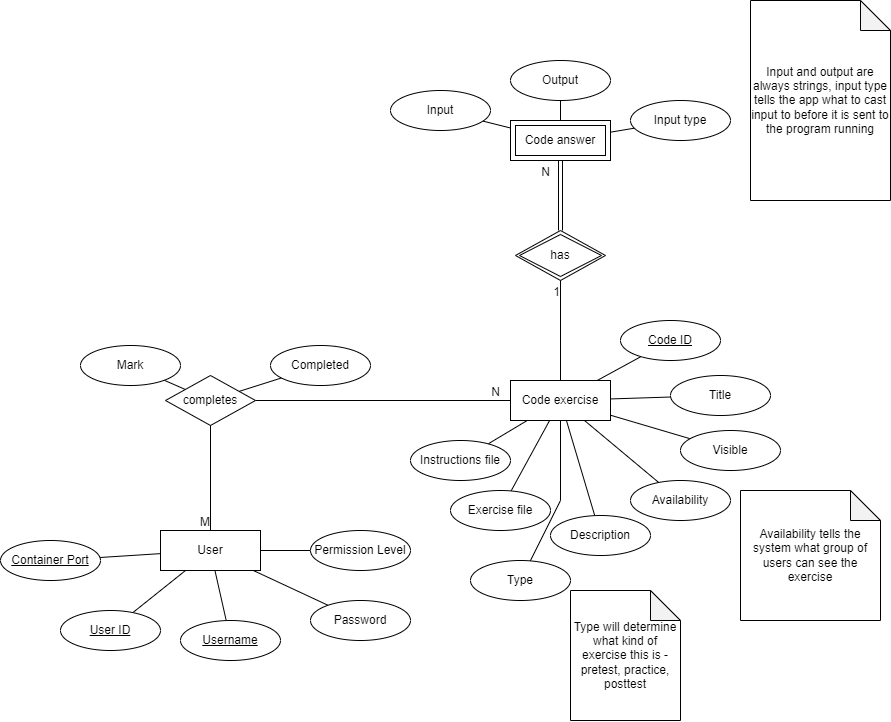

The diagram above was exported from draw.io. Its source (the exported page's mxGraphModel, read from the mxfile embedded in the PNG):
<mxGraphModel dx="928" dy="1337" grid="1" gridSize="10" guides="1" tooltips="1" connect="1" arrows="1" fold="1" page="1" pageScale="1" pageWidth="1100" pageHeight="850" math="0" shadow="0">
  <root>
    <mxCell id="0" />
    <mxCell id="1" parent="0" />
    <mxCell id="dMR4wc-lwgMmKjPJo8L4-10" value="Code exercise" style="whiteSpace=wrap;html=1;align=center;" parent="1" vertex="1">
      <mxGeometry x="810" y="250" width="100" height="40" as="geometry" />
    </mxCell>
    <mxCell id="dMR4wc-lwgMmKjPJo8L4-12" value="User" style="whiteSpace=wrap;html=1;align=center;" parent="1" vertex="1">
      <mxGeometry x="460" y="400" width="100" height="40" as="geometry" />
    </mxCell>
    <mxCell id="dMR4wc-lwgMmKjPJo8L4-36" style="rounded=0;orthogonalLoop=1;jettySize=auto;html=1;endArrow=none;endFill=0;" parent="1" source="dMR4wc-lwgMmKjPJo8L4-10" target="dMR4wc-lwgMmKjPJo8L4-35" edge="1">
      <mxGeometry relative="1" as="geometry">
        <Array as="points">
          <mxPoint x="860" y="370" />
        </Array>
      </mxGeometry>
    </mxCell>
    <mxCell id="dMR4wc-lwgMmKjPJo8L4-39" style="rounded=0;orthogonalLoop=1;jettySize=auto;html=1;endArrow=none;endFill=0;" parent="1" source="dMR4wc-lwgMmKjPJo8L4-28" target="dMR4wc-lwgMmKjPJo8L4-38" edge="1">
      <mxGeometry relative="1" as="geometry" />
    </mxCell>
    <mxCell id="dMR4wc-lwgMmKjPJo8L4-28" value="completes" style="shape=rhombus;perimeter=rhombusPerimeter;whiteSpace=wrap;html=1;align=center;" parent="1" vertex="1">
      <mxGeometry x="465" y="245" width="90" height="50" as="geometry" />
    </mxCell>
    <mxCell id="dMR4wc-lwgMmKjPJo8L4-29" value="" style="endArrow=none;html=1;rounded=0;exitX=0.5;exitY=0;exitDx=0;exitDy=0;" parent="1" source="dMR4wc-lwgMmKjPJo8L4-12" target="dMR4wc-lwgMmKjPJo8L4-28" edge="1">
      <mxGeometry relative="1" as="geometry">
        <mxPoint x="550" y="320" as="sourcePoint" />
        <mxPoint x="710" y="320" as="targetPoint" />
      </mxGeometry>
    </mxCell>
    <mxCell id="dMR4wc-lwgMmKjPJo8L4-30" value="M" style="resizable=0;html=1;align=right;verticalAlign=bottom;" parent="dMR4wc-lwgMmKjPJo8L4-29" connectable="0" vertex="1">
      <mxGeometry x="1" relative="1" as="geometry">
        <mxPoint y="105" as="offset" />
      </mxGeometry>
    </mxCell>
    <mxCell id="dMR4wc-lwgMmKjPJo8L4-31" value="" style="endArrow=none;html=1;rounded=0;" parent="1" source="dMR4wc-lwgMmKjPJo8L4-28" target="dMR4wc-lwgMmKjPJo8L4-10" edge="1">
      <mxGeometry relative="1" as="geometry">
        <mxPoint x="640" y="420" as="sourcePoint" />
        <mxPoint x="800" y="420" as="targetPoint" />
      </mxGeometry>
    </mxCell>
    <mxCell id="dMR4wc-lwgMmKjPJo8L4-32" value="N" style="resizable=0;html=1;align=right;verticalAlign=bottom;" parent="dMR4wc-lwgMmKjPJo8L4-31" connectable="0" vertex="1">
      <mxGeometry x="1" relative="1" as="geometry">
        <mxPoint x="-10" as="offset" />
      </mxGeometry>
    </mxCell>
    <mxCell id="dMR4wc-lwgMmKjPJo8L4-35" value="Type" style="ellipse;whiteSpace=wrap;html=1;align=center;" parent="1" vertex="1">
      <mxGeometry x="770" y="430" width="100" height="40" as="geometry" />
    </mxCell>
    <mxCell id="dMR4wc-lwgMmKjPJo8L4-38" value="Mark" style="ellipse;whiteSpace=wrap;html=1;align=center;" parent="1" vertex="1">
      <mxGeometry x="380" y="215" width="100" height="40" as="geometry" />
    </mxCell>
    <mxCell id="dMR4wc-lwgMmKjPJo8L4-59" style="rounded=0;orthogonalLoop=1;jettySize=auto;html=1;endArrow=none;endFill=0;" parent="1" source="dMR4wc-lwgMmKjPJo8L4-41" target="dMR4wc-lwgMmKjPJo8L4-12" edge="1">
      <mxGeometry relative="1" as="geometry" />
    </mxCell>
    <mxCell id="dMR4wc-lwgMmKjPJo8L4-41" value="User ID" style="ellipse;whiteSpace=wrap;html=1;align=center;fontStyle=4;" parent="1" vertex="1">
      <mxGeometry x="360" y="480" width="100" height="40" as="geometry" />
    </mxCell>
    <mxCell id="dMR4wc-lwgMmKjPJo8L4-60" style="rounded=0;orthogonalLoop=1;jettySize=auto;html=1;endArrow=none;endFill=0;" parent="1" source="dMR4wc-lwgMmKjPJo8L4-42" target="dMR4wc-lwgMmKjPJo8L4-12" edge="1">
      <mxGeometry relative="1" as="geometry" />
    </mxCell>
    <mxCell id="dMR4wc-lwgMmKjPJo8L4-42" value="&lt;u&gt;Username&lt;/u&gt;" style="ellipse;whiteSpace=wrap;html=1;align=center;" parent="1" vertex="1">
      <mxGeometry x="480" y="490" width="100" height="40" as="geometry" />
    </mxCell>
    <mxCell id="dMR4wc-lwgMmKjPJo8L4-61" style="rounded=0;orthogonalLoop=1;jettySize=auto;html=1;endArrow=none;endFill=0;" parent="1" source="dMR4wc-lwgMmKjPJo8L4-43" target="dMR4wc-lwgMmKjPJo8L4-12" edge="1">
      <mxGeometry relative="1" as="geometry" />
    </mxCell>
    <mxCell id="dMR4wc-lwgMmKjPJo8L4-43" value="Password" style="ellipse;whiteSpace=wrap;html=1;align=center;" parent="1" vertex="1">
      <mxGeometry x="610" y="470" width="100" height="40" as="geometry" />
    </mxCell>
    <mxCell id="dMR4wc-lwgMmKjPJo8L4-52" style="rounded=0;orthogonalLoop=1;jettySize=auto;html=1;endArrow=none;endFill=0;jumpStyle=none;" parent="1" source="dMR4wc-lwgMmKjPJo8L4-44" target="dMR4wc-lwgMmKjPJo8L4-10" edge="1">
      <mxGeometry relative="1" as="geometry" />
    </mxCell>
    <mxCell id="dMR4wc-lwgMmKjPJo8L4-44" value="&lt;u&gt;Code ID&lt;/u&gt;" style="ellipse;whiteSpace=wrap;html=1;align=center;" parent="1" vertex="1">
      <mxGeometry x="920" y="190" width="100" height="40" as="geometry" />
    </mxCell>
    <mxCell id="dMR4wc-lwgMmKjPJo8L4-53" style="rounded=0;orthogonalLoop=1;jettySize=auto;html=1;endArrow=none;endFill=0;" parent="1" source="dMR4wc-lwgMmKjPJo8L4-45" target="dMR4wc-lwgMmKjPJo8L4-10" edge="1">
      <mxGeometry relative="1" as="geometry" />
    </mxCell>
    <mxCell id="dMR4wc-lwgMmKjPJo8L4-45" value="Title" style="ellipse;whiteSpace=wrap;html=1;align=center;" parent="1" vertex="1">
      <mxGeometry x="970" y="245" width="100" height="40" as="geometry" />
    </mxCell>
    <mxCell id="dMR4wc-lwgMmKjPJo8L4-54" style="rounded=0;orthogonalLoop=1;jettySize=auto;html=1;endArrow=none;endFill=0;" parent="1" source="dMR4wc-lwgMmKjPJo8L4-46" target="dMR4wc-lwgMmKjPJo8L4-10" edge="1">
      <mxGeometry relative="1" as="geometry" />
    </mxCell>
    <mxCell id="dMR4wc-lwgMmKjPJo8L4-46" value="Description" style="ellipse;whiteSpace=wrap;html=1;align=center;" parent="1" vertex="1">
      <mxGeometry x="850" y="385" width="100" height="40" as="geometry" />
    </mxCell>
    <mxCell id="dMR4wc-lwgMmKjPJo8L4-55" style="rounded=0;orthogonalLoop=1;jettySize=auto;html=1;endArrow=none;endFill=0;" parent="1" source="dMR4wc-lwgMmKjPJo8L4-47" target="dMR4wc-lwgMmKjPJo8L4-10" edge="1">
      <mxGeometry relative="1" as="geometry" />
    </mxCell>
    <mxCell id="dMR4wc-lwgMmKjPJo8L4-47" value="Exercise file" style="ellipse;whiteSpace=wrap;html=1;align=center;" parent="1" vertex="1">
      <mxGeometry x="750" y="360" width="100" height="40" as="geometry" />
    </mxCell>
    <mxCell id="dMR4wc-lwgMmKjPJo8L4-51" style="rounded=0;orthogonalLoop=1;jettySize=auto;html=1;endArrow=none;endFill=0;" parent="1" source="dMR4wc-lwgMmKjPJo8L4-49" target="dMR4wc-lwgMmKjPJo8L4-10" edge="1">
      <mxGeometry relative="1" as="geometry" />
    </mxCell>
    <mxCell id="dMR4wc-lwgMmKjPJo8L4-49" value="Instructions file" style="ellipse;whiteSpace=wrap;html=1;align=center;" parent="1" vertex="1">
      <mxGeometry x="710" y="310" width="100" height="40" as="geometry" />
    </mxCell>
    <mxCell id="dMR4wc-lwgMmKjPJo8L4-63" value="Type will determine what kind of exercise this is - pretest, practice, posttest" style="shape=note;whiteSpace=wrap;html=1;backgroundOutline=1;darkOpacity=0.05;" parent="1" vertex="1">
      <mxGeometry x="870" y="460" width="110" height="130" as="geometry" />
    </mxCell>
    <mxCell id="dMR4wc-lwgMmKjPJo8L4-65" value="Code answer" style="shape=ext;margin=3;double=1;whiteSpace=wrap;html=1;align=center;" parent="1" vertex="1">
      <mxGeometry x="810" y="-10" width="100" height="40" as="geometry" />
    </mxCell>
    <mxCell id="dMR4wc-lwgMmKjPJo8L4-66" value="has" style="shape=rhombus;double=1;perimeter=rhombusPerimeter;whiteSpace=wrap;html=1;align=center;" parent="1" vertex="1">
      <mxGeometry x="815" y="100" width="90" height="50" as="geometry" />
    </mxCell>
    <mxCell id="dMR4wc-lwgMmKjPJo8L4-67" value="" style="endArrow=none;html=1;rounded=0;" parent="1" source="dMR4wc-lwgMmKjPJo8L4-10" target="dMR4wc-lwgMmKjPJo8L4-66" edge="1">
      <mxGeometry relative="1" as="geometry">
        <mxPoint x="750" y="140" as="sourcePoint" />
        <mxPoint x="910" y="140" as="targetPoint" />
      </mxGeometry>
    </mxCell>
    <mxCell id="dMR4wc-lwgMmKjPJo8L4-68" value="1" style="resizable=0;html=1;align=right;verticalAlign=bottom;" parent="dMR4wc-lwgMmKjPJo8L4-67" connectable="0" vertex="1">
      <mxGeometry x="1" relative="1" as="geometry">
        <mxPoint y="20" as="offset" />
      </mxGeometry>
    </mxCell>
    <mxCell id="dMR4wc-lwgMmKjPJo8L4-69" value="" style="shape=link;html=1;rounded=0;endArrow=none;endFill=0;" parent="1" source="dMR4wc-lwgMmKjPJo8L4-66" target="dMR4wc-lwgMmKjPJo8L4-65" edge="1">
      <mxGeometry relative="1" as="geometry">
        <mxPoint x="750" y="140" as="sourcePoint" />
        <mxPoint x="910" y="140" as="targetPoint" />
      </mxGeometry>
    </mxCell>
    <mxCell id="dMR4wc-lwgMmKjPJo8L4-70" value="N" style="resizable=0;html=1;align=right;verticalAlign=bottom;" parent="dMR4wc-lwgMmKjPJo8L4-69" connectable="0" vertex="1">
      <mxGeometry x="1" relative="1" as="geometry">
        <mxPoint x="-10" y="20" as="offset" />
      </mxGeometry>
    </mxCell>
    <mxCell id="dMR4wc-lwgMmKjPJo8L4-75" style="rounded=0;orthogonalLoop=1;jettySize=auto;html=1;endArrow=none;endFill=0;" parent="1" source="dMR4wc-lwgMmKjPJo8L4-71" target="dMR4wc-lwgMmKjPJo8L4-65" edge="1">
      <mxGeometry relative="1" as="geometry" />
    </mxCell>
    <mxCell id="dMR4wc-lwgMmKjPJo8L4-71" value="Input" style="ellipse;whiteSpace=wrap;html=1;align=center;" parent="1" vertex="1">
      <mxGeometry x="690" y="-40" width="100" height="40" as="geometry" />
    </mxCell>
    <mxCell id="dMR4wc-lwgMmKjPJo8L4-76" style="rounded=0;orthogonalLoop=1;jettySize=auto;html=1;endArrow=none;endFill=0;" parent="1" source="dMR4wc-lwgMmKjPJo8L4-72" target="dMR4wc-lwgMmKjPJo8L4-65" edge="1">
      <mxGeometry relative="1" as="geometry" />
    </mxCell>
    <mxCell id="dMR4wc-lwgMmKjPJo8L4-72" value="Output" style="ellipse;whiteSpace=wrap;html=1;align=center;" parent="1" vertex="1">
      <mxGeometry x="810" y="-70" width="100" height="40" as="geometry" />
    </mxCell>
    <mxCell id="dMR4wc-lwgMmKjPJo8L4-77" style="rounded=0;orthogonalLoop=1;jettySize=auto;html=1;endArrow=none;endFill=0;" parent="1" source="dMR4wc-lwgMmKjPJo8L4-73" target="dMR4wc-lwgMmKjPJo8L4-65" edge="1">
      <mxGeometry relative="1" as="geometry" />
    </mxCell>
    <mxCell id="dMR4wc-lwgMmKjPJo8L4-73" value="Input type" style="ellipse;whiteSpace=wrap;html=1;align=center;" parent="1" vertex="1">
      <mxGeometry x="930" y="-30" width="100" height="40" as="geometry" />
    </mxCell>
    <mxCell id="dMR4wc-lwgMmKjPJo8L4-74" value="Input and output are always strings, input type tells the app what to cast input to before it is sent to the program running" style="shape=note;whiteSpace=wrap;html=1;backgroundOutline=1;darkOpacity=0.05;" parent="1" vertex="1">
      <mxGeometry x="1050" y="-130" width="140" height="200" as="geometry" />
    </mxCell>
    <mxCell id="UBXZFYOnOq8SsVzjnm74-4" style="rounded=0;orthogonalLoop=1;jettySize=auto;html=1;endArrow=none;endFill=0;" parent="1" source="UBXZFYOnOq8SsVzjnm74-1" target="dMR4wc-lwgMmKjPJo8L4-12" edge="1">
      <mxGeometry relative="1" as="geometry" />
    </mxCell>
    <mxCell id="UBXZFYOnOq8SsVzjnm74-1" value="Permission Level" style="ellipse;whiteSpace=wrap;html=1;align=center;" parent="1" vertex="1">
      <mxGeometry x="610" y="400" width="100" height="40" as="geometry" />
    </mxCell>
    <mxCell id="UBXZFYOnOq8SsVzjnm74-3" style="rounded=0;orthogonalLoop=1;jettySize=auto;html=1;endArrow=none;endFill=0;" parent="1" source="UBXZFYOnOq8SsVzjnm74-2" target="dMR4wc-lwgMmKjPJo8L4-12" edge="1">
      <mxGeometry relative="1" as="geometry" />
    </mxCell>
    <mxCell id="UBXZFYOnOq8SsVzjnm74-2" value="&lt;u&gt;Container Port&lt;/u&gt;" style="ellipse;whiteSpace=wrap;html=1;align=center;" parent="1" vertex="1">
      <mxGeometry x="300" y="410" width="100" height="40" as="geometry" />
    </mxCell>
    <mxCell id="UBXZFYOnOq8SsVzjnm74-7" style="rounded=0;orthogonalLoop=1;jettySize=auto;html=1;endArrow=none;endFill=0;" parent="1" source="UBXZFYOnOq8SsVzjnm74-6" target="dMR4wc-lwgMmKjPJo8L4-28" edge="1">
      <mxGeometry relative="1" as="geometry" />
    </mxCell>
    <mxCell id="UBXZFYOnOq8SsVzjnm74-6" value="Completed" style="ellipse;whiteSpace=wrap;html=1;align=center;" parent="1" vertex="1">
      <mxGeometry x="570" y="215" width="100" height="40" as="geometry" />
    </mxCell>
    <mxCell id="UBXZFYOnOq8SsVzjnm74-12" style="rounded=0;orthogonalLoop=1;jettySize=auto;html=1;endArrow=none;endFill=0;" parent="1" source="UBXZFYOnOq8SsVzjnm74-8" target="dMR4wc-lwgMmKjPJo8L4-10" edge="1">
      <mxGeometry relative="1" as="geometry" />
    </mxCell>
    <mxCell id="UBXZFYOnOq8SsVzjnm74-8" value="Visible" style="ellipse;whiteSpace=wrap;html=1;align=center;" parent="1" vertex="1">
      <mxGeometry x="980" y="300" width="100" height="40" as="geometry" />
    </mxCell>
    <mxCell id="UBXZFYOnOq8SsVzjnm74-11" style="rounded=0;orthogonalLoop=1;jettySize=auto;html=1;endArrow=none;endFill=0;" parent="1" source="UBXZFYOnOq8SsVzjnm74-10" target="dMR4wc-lwgMmKjPJo8L4-10" edge="1">
      <mxGeometry relative="1" as="geometry" />
    </mxCell>
    <mxCell id="UBXZFYOnOq8SsVzjnm74-10" value="Availability" style="ellipse;whiteSpace=wrap;html=1;align=center;" parent="1" vertex="1">
      <mxGeometry x="930" y="350" width="100" height="40" as="geometry" />
    </mxCell>
    <mxCell id="UBXZFYOnOq8SsVzjnm74-13" value="Availability tells the system what group of users can see the exercise" style="shape=note;whiteSpace=wrap;html=1;backgroundOutline=1;darkOpacity=0.05;" parent="1" vertex="1">
      <mxGeometry x="1040" y="360" width="140" height="130" as="geometry" />
    </mxCell>
  </root>
</mxGraphModel>